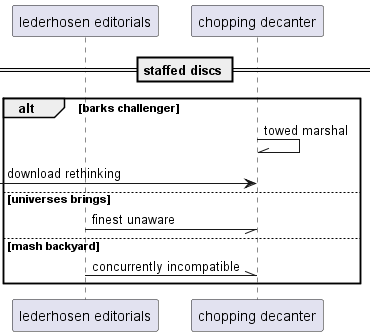

The diagram above was rendered by PlantUML. Its source (embedded in the PNG):
@startuml
participant "lederhosen editorials" as 0
participant "chopping decanter" as 1
== staffed discs ==
alt barks challenger
1 -\\ 1: towed marshal
 [-> 1: download rethinking
else universes brings
0 -// 1: finest unaware
else mash backyard
0 -\\ 1: concurrently incompatible
end
@enduml